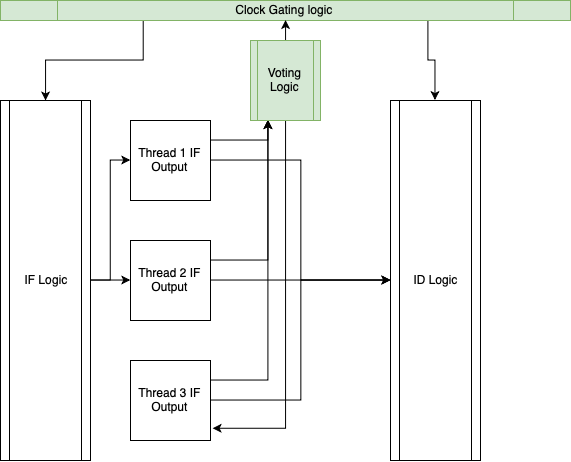

The diagram above was exported from draw.io. Its source (the exported page's mxGraphModel, read from the mxfile embedded in the PNG):
<mxGraphModel dx="892" dy="564" grid="1" gridSize="10" guides="1" tooltips="1" connect="1" arrows="1" fold="1" page="1" pageScale="1" pageWidth="850" pageHeight="1100" math="0" shadow="0">
  <root>
    <mxCell id="0" />
    <mxCell id="1" parent="0" />
    <mxCell id="V99f7IRLvsz8S2620GyC-28" style="edgeStyle=orthogonalEdgeStyle;rounded=0;orthogonalLoop=1;jettySize=auto;html=1;exitX=1;exitY=0.5;exitDx=0;exitDy=0;entryX=0;entryY=0.5;entryDx=0;entryDy=0;" edge="1" parent="1" source="V99f7IRLvsz8S2620GyC-1" target="V99f7IRLvsz8S2620GyC-4">
      <mxGeometry relative="1" as="geometry" />
    </mxCell>
    <mxCell id="V99f7IRLvsz8S2620GyC-29" style="edgeStyle=orthogonalEdgeStyle;rounded=0;orthogonalLoop=1;jettySize=auto;html=1;exitX=1;exitY=0.5;exitDx=0;exitDy=0;entryX=0;entryY=0.5;entryDx=0;entryDy=0;" edge="1" parent="1" source="V99f7IRLvsz8S2620GyC-1" target="V99f7IRLvsz8S2620GyC-3">
      <mxGeometry relative="1" as="geometry" />
    </mxCell>
    <mxCell id="V99f7IRLvsz8S2620GyC-1" value="IF Logic" style="shape=process;whiteSpace=wrap;html=1;backgroundOutline=1;" vertex="1" parent="1">
      <mxGeometry x="190" y="460" width="90" height="360" as="geometry" />
    </mxCell>
    <mxCell id="V99f7IRLvsz8S2620GyC-35" style="edgeStyle=orthogonalEdgeStyle;rounded=0;orthogonalLoop=1;jettySize=auto;html=1;exitX=1;exitY=0.5;exitDx=0;exitDy=0;" edge="1" parent="1" source="V99f7IRLvsz8S2620GyC-3" target="V99f7IRLvsz8S2620GyC-27">
      <mxGeometry relative="1" as="geometry" />
    </mxCell>
    <mxCell id="V99f7IRLvsz8S2620GyC-38" style="edgeStyle=orthogonalEdgeStyle;rounded=0;orthogonalLoop=1;jettySize=auto;html=1;exitX=1;exitY=0.25;exitDx=0;exitDy=0;entryX=0.25;entryY=1;entryDx=0;entryDy=0;" edge="1" parent="1" source="V99f7IRLvsz8S2620GyC-3" target="V99f7IRLvsz8S2620GyC-10">
      <mxGeometry relative="1" as="geometry" />
    </mxCell>
    <mxCell id="V99f7IRLvsz8S2620GyC-3" value="Thread 1 IF Output" style="whiteSpace=wrap;html=1;aspect=fixed;" vertex="1" parent="1">
      <mxGeometry x="320" y="480" width="80" height="80" as="geometry" />
    </mxCell>
    <mxCell id="V99f7IRLvsz8S2620GyC-36" style="edgeStyle=orthogonalEdgeStyle;rounded=0;orthogonalLoop=1;jettySize=auto;html=1;exitX=1;exitY=0.5;exitDx=0;exitDy=0;" edge="1" parent="1" source="V99f7IRLvsz8S2620GyC-4">
      <mxGeometry relative="1" as="geometry">
        <mxPoint x="580" y="639.5294117647059" as="targetPoint" />
      </mxGeometry>
    </mxCell>
    <mxCell id="V99f7IRLvsz8S2620GyC-39" style="edgeStyle=orthogonalEdgeStyle;rounded=0;orthogonalLoop=1;jettySize=auto;html=1;exitX=1;exitY=0.25;exitDx=0;exitDy=0;entryX=0.25;entryY=1;entryDx=0;entryDy=0;" edge="1" parent="1" source="V99f7IRLvsz8S2620GyC-4" target="V99f7IRLvsz8S2620GyC-10">
      <mxGeometry relative="1" as="geometry" />
    </mxCell>
    <mxCell id="V99f7IRLvsz8S2620GyC-4" value="&lt;span&gt;Thread 2 IF Output&lt;/span&gt;" style="whiteSpace=wrap;html=1;aspect=fixed;" vertex="1" parent="1">
      <mxGeometry x="320" y="600" width="80" height="80" as="geometry" />
    </mxCell>
    <mxCell id="V99f7IRLvsz8S2620GyC-37" style="edgeStyle=orthogonalEdgeStyle;rounded=0;orthogonalLoop=1;jettySize=auto;html=1;exitX=1;exitY=0.5;exitDx=0;exitDy=0;" edge="1" parent="1" source="V99f7IRLvsz8S2620GyC-5">
      <mxGeometry relative="1" as="geometry">
        <mxPoint x="580" y="640" as="targetPoint" />
        <Array as="points">
          <mxPoint x="490" y="760" />
          <mxPoint x="490" y="640" />
        </Array>
      </mxGeometry>
    </mxCell>
    <mxCell id="V99f7IRLvsz8S2620GyC-40" style="edgeStyle=orthogonalEdgeStyle;rounded=0;orthogonalLoop=1;jettySize=auto;html=1;exitX=1;exitY=0.25;exitDx=0;exitDy=0;entryX=0.25;entryY=1;entryDx=0;entryDy=0;" edge="1" parent="1" source="V99f7IRLvsz8S2620GyC-5" target="V99f7IRLvsz8S2620GyC-10">
      <mxGeometry relative="1" as="geometry" />
    </mxCell>
    <mxCell id="V99f7IRLvsz8S2620GyC-5" value="&lt;span&gt;Thread 3 IF Output&lt;/span&gt;" style="whiteSpace=wrap;html=1;aspect=fixed;" vertex="1" parent="1">
      <mxGeometry x="320" y="720" width="80" height="80" as="geometry" />
    </mxCell>
    <mxCell id="V99f7IRLvsz8S2620GyC-26" style="edgeStyle=orthogonalEdgeStyle;rounded=0;orthogonalLoop=1;jettySize=auto;html=1;exitX=0.25;exitY=1;exitDx=0;exitDy=0;" edge="1" parent="1" source="V99f7IRLvsz8S2620GyC-8" target="V99f7IRLvsz8S2620GyC-1">
      <mxGeometry relative="1" as="geometry" />
    </mxCell>
    <mxCell id="V99f7IRLvsz8S2620GyC-30" style="edgeStyle=orthogonalEdgeStyle;rounded=0;orthogonalLoop=1;jettySize=auto;html=1;exitX=0.75;exitY=1;exitDx=0;exitDy=0;entryX=0.5;entryY=0;entryDx=0;entryDy=0;" edge="1" parent="1" source="V99f7IRLvsz8S2620GyC-8" target="V99f7IRLvsz8S2620GyC-27">
      <mxGeometry relative="1" as="geometry" />
    </mxCell>
    <mxCell id="V99f7IRLvsz8S2620GyC-8" value="Clock Gating logic" style="shape=process;whiteSpace=wrap;html=1;backgroundOutline=1;fillColor=#d5e8d4;strokeColor=#82b366;" vertex="1" parent="1">
      <mxGeometry x="190" y="360" width="570" height="20" as="geometry" />
    </mxCell>
    <mxCell id="V99f7IRLvsz8S2620GyC-24" style="edgeStyle=orthogonalEdgeStyle;rounded=0;orthogonalLoop=1;jettySize=auto;html=1;exitX=0.5;exitY=0;exitDx=0;exitDy=0;entryX=0.5;entryY=1;entryDx=0;entryDy=0;" edge="1" parent="1" target="V99f7IRLvsz8S2620GyC-8">
      <mxGeometry relative="1" as="geometry">
        <mxPoint x="475.0588235294117" y="479.52941176470586" as="sourcePoint" />
        <Array as="points">
          <mxPoint x="475" y="450" />
          <mxPoint x="475" y="450" />
        </Array>
      </mxGeometry>
    </mxCell>
    <mxCell id="V99f7IRLvsz8S2620GyC-41" style="edgeStyle=orthogonalEdgeStyle;rounded=0;orthogonalLoop=1;jettySize=auto;html=1;exitX=0.5;exitY=1;exitDx=0;exitDy=0;entryX=1.026;entryY=0.847;entryDx=0;entryDy=0;entryPerimeter=0;" edge="1" parent="1" source="V99f7IRLvsz8S2620GyC-10" target="V99f7IRLvsz8S2620GyC-5">
      <mxGeometry relative="1" as="geometry">
        <mxPoint x="475.0588235294117" y="789.9999999999998" as="targetPoint" />
        <Array as="points">
          <mxPoint x="475" y="788" />
        </Array>
      </mxGeometry>
    </mxCell>
    <mxCell id="V99f7IRLvsz8S2620GyC-10" value="Voting Logic" style="shape=process;whiteSpace=wrap;html=1;backgroundOutline=1;fillColor=#d5e8d4;strokeColor=#82b366;" vertex="1" parent="1">
      <mxGeometry x="440" y="400" width="70" height="80" as="geometry" />
    </mxCell>
    <mxCell id="V99f7IRLvsz8S2620GyC-27" value="ID Logic" style="shape=process;whiteSpace=wrap;html=1;backgroundOutline=1;" vertex="1" parent="1">
      <mxGeometry x="580" y="460" width="90" height="360" as="geometry" />
    </mxCell>
  </root>
</mxGraphModel>